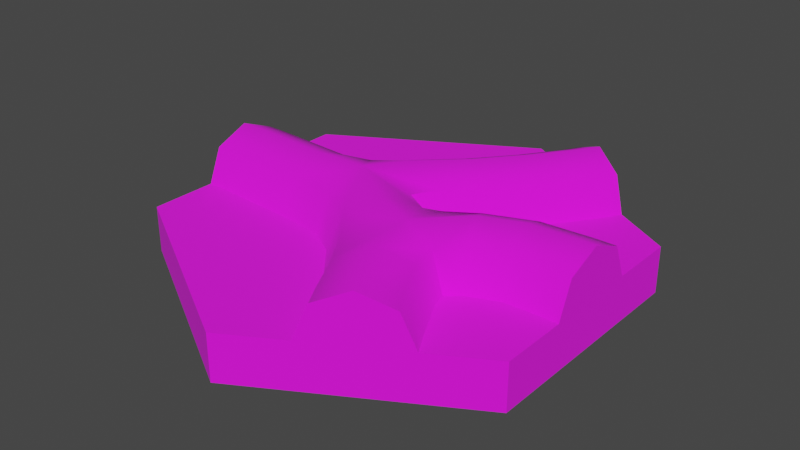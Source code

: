 # Source: 08_Loceta_Ra_z_divisi_n_03.blend  (saved by Blender 2.91.10; exported with 4.5.12 LTS)
import bpy
from mathutils import Matrix  # noqa: F401  (used for matrix-valued properties, if any)

bpy.ops.wm.read_factory_settings(use_empty=True)
scene = bpy.context.scene
scene.name = 'Scene'

# ---- collections
col_08_loceta_ra_z_divisi_n_03 = bpy.data.collections.new('08 Loceta Raíz división 03'); scene.collection.children.link(col_08_loceta_ra_z_divisi_n_03)

# ---- images (referenced by path relative to the original .blend; pixels are not part of the script)
import os
ASSET_DIR = os.environ.get("B2B_ASSET_DIR", "")  # directory of the original .blend (textures are referenced by path, not embedded)
HERE = os.path.dirname(os.path.abspath(__file__))  # packed textures are extracted next to this script under _unpacked/

def load_image(name, relpath, width, height, colorspace="sRGB"):
    """Load a texture the original file referenced (path relative to the .blend, or extracted next to this script)."""
    p = next((c for c in (os.path.join(HERE, relpath), os.path.join(ASSET_DIR, relpath)) if relpath and os.path.exists(c)), "")
    if p:
        img = bpy.data.images.load(p, check_existing=True)
        img.name = name
    else:  # same state as the original file: an image datablock whose file is absent (Cycles renders it pink)
        img = bpy.data.images.new(name, width, height)
        img.source = "FILE"
        img.filepath = "//" + (relpath or name)
    img.colorspace_settings.name = colorspace
    return img
img_08_ra_z_divisi_n_03_base_color_png = load_image('08 raíz división 03 Base Color.png', 'TEXTURAS/08 raíz división 03 Base Color.png', 1024, 1024, 'sRGB')

# ---- materials (node trees are filled in below, after node groups)
mat_material = bpy.data.materials.new('Material')
mat_material.use_transparent_shadow = False

# ---- node groups
ng_auto_smooth = bpy.data.node_groups.new('Auto Smooth', 'GeometryNodeTree')
_s = ng_auto_smooth.interface.new_socket(name='Geometry', in_out='OUTPUT', socket_type='NodeSocketGeometry')
_s = ng_auto_smooth.interface.new_socket(name='Geometry', in_out='INPUT', socket_type='NodeSocketGeometry')
_s = ng_auto_smooth.interface.new_socket(name='Angle', in_out='INPUT', socket_type='NodeSocketFloat')
_s.subtype = 'ANGLE'
_s.min_value = 0.0
_s.max_value = 3.142
ng_auto_smooth.is_modifier = True
_N = ng_auto_smooth.nodes; _L = ng_auto_smooth.links
n0 = _N.new('NodeGroupOutput'); n0.name = 'Group Output'; n0.location = (480, -100)
n1 = _N.new('NodeGroupInput'); n1.name = 'Group Input'; n1.location = (-420, -300)
n2 = _N.new('NodeGroupInput'); n2.name = 'Group Input.001'; n2.location = (-60, -100)
n3 = _N.new('GeometryNodeSetShadeSmooth'); n3.name = 'Set Shade Smooth'; n3.location = (120, -100)
n3.domain = 'EDGE'
n4 = _N.new('GeometryNodeSetShadeSmooth'); n4.name = 'Set Shade Smooth.001'; n4.location = (300, -100)
n5 = _N.new('GeometryNodeInputMeshEdgeAngle'); n5.name = 'Edge Angle'; n5.location = (-420, -220)
n6 = _N.new('GeometryNodeInputEdgeSmooth'); n6.name = 'Is Edge Smooth'; n6.location = (-60, -160)
n7 = _N.new('GeometryNodeInputShadeSmooth'); n7.name = 'Is Face Smooth'; n7.location = (-240, -340)
n8 = _N.new('FunctionNodeBooleanMath'); n8.name = 'Boolean Math'; n8.location = (-60, -220)
n9 = _N.new('FunctionNodeCompare'); n9.name = 'Compare'; n9.location = (-240, -180)
n9.operation = 'LESS_EQUAL'
_L.new(n5.outputs[0], n9.inputs[0])
_L.new(n4.outputs[0], n0.inputs[0])
_L.new(n1.outputs[1], n9.inputs[1])
_L.new(n9.outputs[0], n8.inputs[0])
_L.new(n7.outputs[0], n8.inputs[1])
_L.new(n2.outputs[0], n3.inputs[0])
_L.new(n6.outputs[0], n3.inputs[1])
_L.new(n3.outputs[0], n4.inputs[0])
_L.new(n8.outputs[0], n3.inputs[2])
n0.is_active_output = True

# ---- material node trees
mat_material.use_nodes = True; mat_material.node_tree.nodes.clear()
_N = mat_material.node_tree.nodes; _L = mat_material.node_tree.links
n0 = _N.new('ShaderNodeBsdfPrincipled'); n0.name = 'Principled BSDF'; n0.location = (10, 300)
n0.distribution = 'GGX'
n0.subsurface_method = 'RANDOM_WALK_SKIN'
n0.inputs[2].default_value = 1.0
n0.inputs[3].default_value = 1.45
n0.inputs[27].default_value = (0.0, 0.0, 0.0, 1.0)
n0.inputs[28].default_value = 1.0
n1 = _N.new('ShaderNodeOutputMaterial'); n1.name = 'Material Output'; n1.location = (300, 300)
n2 = _N.new('ShaderNodeTexImage'); n2.name = 'Image Texture'; n2.location = (-280, 280)
n2.image = img_08_ra_z_divisi_n_03_base_color_png
_L.new(n0.outputs[0], n1.inputs[0])
_L.new(n2.outputs[0], n0.inputs[0])
n1.is_active_output = True

# ---- world
world_world = bpy.data.worlds.new('World'); scene.world = world_world
world_world.use_nodes = True; world_world.node_tree.nodes.clear()
_N = world_world.node_tree.nodes; _L = world_world.node_tree.links
n0 = _N.new('ShaderNodeOutputWorld'); n0.name = 'World Output'; n0.location = (300, 300)
n1 = _N.new('ShaderNodeBackground'); n1.name = 'Background'; n1.location = (10, 300)
n1.inputs[0].default_value = (0.05088, 0.05088, 0.05088, 1.0)
_L.new(n1.outputs[0], n0.inputs[0])
n0.is_active_output = True
world_world.color = (0.05088, 0.05088, 0.05088)
world_world.use_sun_shadow = False
world_world.sun_shadow_jitter_overblur = 0.0

# ---- meshes
me_circle_009 = bpy.data.meshes.new('Circle.009')
me_circle_009.from_pydata([(0.433, 0.0743, 0.1743), (0.433, -4.501e-09, 0.2051), (0.433, -0.0743, 0.1743), (0.433, 3.725e-08, 0.1), (0.3944, 0.0743, 0.1743), (0.3944, -4.501e-09, 0.2051), (0.3944, -0.0743, 0.1743), (0.3944, -0.1051, 0.1), (-0.2059, 0.0632, 0.1743), (0.1522, 0.4121, 0.1743), (0.2165, 0.375, 0.2051), (0.2809, 0.3379, 0.1743), (0.2165, 0.375, 0.1), (0.1328, 0.3787, 0.1743), (0.1972, 0.3415, 0.2051), (0.2615, 0.3044, 0.1743), (-0.2045, -0.01109, 0.2051), (-0.433, -0.0743, 0.1743), (-0.433, -5.96e-08, 0.2051), (-0.433, 0.0743, 0.1743), (-0.433, -1.192e-07, 0.1), (-0.3944, -0.0743, 0.1743), (-0.3944, -8.941e-08, 0.2051), (-0.3944, 0.0743, 0.1743), (-0.2025, -0.1161, 0.1), (0.2561, -0.1336, 0.1), (0.2424, -0.106, 0.1743), (0.2094, -0.03948, 0.2051), (0.1627, 0.05466, 0.1), (0.1764, 0.02709, 0.1743), (0.05162, 0.05226, 0.1743), (-0.0271, 0.08223, 0.2051), (-0.1181, 0.1348, 0.1), (-0.09145, 0.1194, 0.1743), (0.3075, -0.3225, 0.1), (0.2809, -0.3379, 0.1743), (0.2165, -0.375, 0.2051), (0.1522, -0.4121, 0.1743), (0.2165, -0.375, 0.1), (0.2555, -0.2932, 0.1743), (0.2822, -0.2778, 0.1), (0.1912, -0.3303, 0.2051), (0.1268, -0.3675, 0.1743), (-0.2031, -0.08537, 0.1743), (0.2763, 0.06692, 0.1743), (0.2941, -0.005216, 0.2051), (0.3119, -0.07736, 0.1743), (0.3192, -0.1072, 0.1), (0.2689, 0.09681, 0.1), (0.2092, -0.2047, 0.1743), (0.2359, -0.1893, 0.1), (0.1449, -0.2419, 0.2051), (0.08053, -0.279, 0.1743), (0.2281, -0.1573, 0.1), (0.1952, -0.1456, 0.1743), (0.1215, -0.1289, 0.2051), (-0.2985, -0.1106, 0.1), (-0.2987, -0.07984, 0.1743), (-0.2994, -0.005544, 0.2051), (-0.3001, 0.06875, 0.1743), (0.07124, 0.2916, 0.1743), (0.1356, 0.2545, 0.2051), (0.1999, 0.2173, 0.1743), (0.2266, 0.2019, 0.1), (-0.1429, 0.07835, 0.1743), (-0.09251, -0.004738, 0.2051), (-0.01975, -0.1446, 0.1743), (0.02843, -0.0887, 0.2051), (0.07662, -0.02606, 0.1743), (0.08078, 0.004433, 0.1), (-0.1032, -0.1279, 0.1), (-0.09667, -0.09871, 0.1743), (0.0242, 0.004061, 0.1743), (0.1107, 0.01211, 0.1), (0.112, -0.01476, 0.1743), (0.04367, -0.2224, 0.1743), (-0.02257, 0.2272, 0.1), (0.06071, 0.1632, 0.2051), (0.00182, 0.2085, 0.1743), (0.1196, 0.1179, 0.1743), (0.04459, 0.307, 0.1), (0.05388, -0.2944, 0.1), (0.433, -0.1051, 0.1), (0.433, 0.0, 0.0), (0.1002, -0.3829, 0.1), (-2.384e-08, 8.941e-09, 0.0), (0.07827, 0.03688, 0.1), (-2.98e-08, 0.5, 0.02721), (0.433, 0.25, 0.02721), (0.144, 0.0991, 0.1), (0.2165, 0.375, 0.0), (0.3075, 0.3225, 0.1), (0.433, 0.08371, 0.02721), (0.433, -0.25, 0.0), (0.433, 0.25, 0.0), (0.433, -0.08371, 0.02721), (0.433, -0.25, 0.1), (0.433, 0.25, 0.1), (0.144, 0.4169, 0.02721), (-2.98e-08, 0.5, 0.0), (0.289, 0.3331, 0.02721), (-2.98e-08, 0.5, 0.1), (-0.433, 0.25, 0.02721), (-0.3944, -0.1051, 0.1), (-0.2165, 0.375, 0.0), (-0.2165, 0.375, 0.1), (-0.3944, 0.1051, 0.1), (-0.2165, 0.375, 0.02721), (-0.433, 0.25, 0.0), (-0.433, 0.25, 0.1), (-0.433, 0.1051, 0.1), (-0.433, -0.1051, 0.1), (0.1062, 0.3941, 0.1), (-0.433, -5.96e-08, 0.0), (0.1255, 0.4275, 0.1), (-0.433, -0.08371, 0.02721), (-0.433, 0.08371, 0.02721), (-0.433, -0.25, 0.1), (0.2882, 0.289, 0.1), (8.941e-08, -0.5, 0.02721), (-0.433, -0.25, 0.02721), (-0.2065, 0.09397, 0.1), (-0.2165, -0.375, 0.0), (-0.2165, -0.375, 0.1), (-0.3004, 0.09952, 0.1), (-0.2165, -0.375, 0.02721), (-0.433, -0.25, 0.0), (0.3944, 0.1051, 0.1), (0.433, 0.1051, 0.1), (0.433, -0.25, 0.02721), (0.2165, -0.375, 0.0), (0.1255, -0.4275, 0.1), (0.289, -0.3331, 0.02721), (8.941e-08, -0.5, 0.0), (0.144, -0.4169, 0.02721), (8.941e-08, -0.5, 0.1), (-0.1565, 0.1014, 0.1), (0.0599, 0.01496, 0.1), (-0.0438, -0.1638, 0.1), (0.02354, -0.2438, 0.1)], [], [(0, 1, 3, 128), (1, 2, 82, 3), (77, 78, 33, 31), (89, 79, 30, 86), (2, 1, 5, 6), (0, 128, 127, 4), (82, 2, 6, 7), (1, 0, 4, 5), (9, 10, 12, 114), (10, 11, 91, 12), (78, 76, 32, 33), (79, 77, 31, 30), (11, 10, 14, 15), (9, 114, 112, 13), (91, 11, 15, 118), (10, 9, 13, 14), (17, 18, 20, 111), (18, 19, 110, 20), (58, 57, 43, 16), (124, 59, 8, 121), (19, 18, 22, 23), (17, 111, 103, 21), (110, 19, 23, 106), (18, 17, 21, 22), (44, 48, 28, 29), (46, 45, 27, 26), (45, 44, 29, 27), (47, 46, 26, 25), (35, 36, 38, 34), (36, 37, 131, 38), (57, 56, 24, 43), (59, 58, 16, 8), (37, 36, 41, 42), (35, 34, 40, 39), (131, 37, 42, 84), (36, 35, 39, 41), (7, 6, 46, 47), (5, 4, 44, 45), (6, 5, 45, 46), (4, 127, 48, 44), (42, 41, 51, 52), (39, 40, 50, 49), (84, 42, 52, 81), (41, 39, 49, 51), (53, 54, 49, 50), (25, 26, 54, 53), (27, 55, 54, 26), (51, 49, 54, 55), (23, 22, 58, 59), (21, 103, 56, 57), (106, 23, 59, 124), (22, 21, 57, 58), (15, 14, 61, 62), (13, 112, 80, 60), (118, 15, 62, 63), (14, 13, 60, 61), (64, 136, 121, 8), (33, 32, 136, 64), (16, 65, 64, 8), (31, 33, 64, 65), (72, 137, 86, 30), (70, 71, 43, 24), (138, 66, 71, 70), (68, 69, 137, 72), (66, 67, 65, 71), (43, 71, 65, 16), (68, 72, 65, 67), (30, 31, 65, 72), (73, 74, 29, 28), (69, 68, 74, 73), (29, 74, 55, 27), (68, 67, 55, 74), (75, 139, 81, 52), (66, 138, 139, 75), (66, 75, 55, 67), (52, 51, 55, 75), (62, 61, 77, 79), (60, 80, 76, 78), (63, 62, 79, 89), (61, 60, 78, 77), (92, 83, 94, 88), (90, 100, 88, 94), (100, 91, 97, 88), (114, 98, 87, 101), (128, 92, 88, 97), (98, 90, 99, 87), (95, 82, 96, 129), (83, 95, 129, 93), (90, 94, 83, 85), (104, 99, 90, 85), (113, 108, 104, 85), (104, 107, 87, 99), (107, 105, 101, 87), (105, 107, 102, 109), (107, 104, 108, 102), (122, 126, 113, 85), (113, 116, 102, 108), (116, 110, 109, 102), (111, 115, 120, 117), (115, 113, 126, 120), (130, 133, 122, 85), (122, 125, 120, 126), (125, 123, 117, 120), (123, 125, 119, 135), (125, 122, 133, 119), (130, 134, 119, 133), (134, 131, 135, 119), (34, 132, 129, 96), (132, 130, 93, 129), (93, 130, 85, 83), (82, 95, 83, 3), (3, 83, 92, 128), (38, 130, 132, 34), (131, 134, 130, 38), (20, 113, 115, 111), (110, 116, 113, 20), (12, 90, 98, 114), (100, 90, 12, 91), (101, 112, 114), (101, 80, 112), (105, 80, 101), (105, 32, 76), (105, 136, 32), (105, 121, 136), (118, 63, 48, 127), (109, 106, 124), (109, 110, 106), (105, 76, 80), (124, 121, 109), (121, 105, 109), (127, 97, 118), (89, 86, 73, 28), (28, 48, 63, 89), (69, 73, 86, 137), (47, 25, 96), (97, 127, 128), (118, 97, 91), (96, 40, 34), (96, 7, 82), (7, 47, 96), (96, 25, 53), (40, 96, 50), (50, 96, 53), (117, 103, 111), (117, 56, 103), (123, 56, 117), (123, 70, 24), (123, 138, 70), (123, 139, 138), (123, 81, 139), (135, 84, 81), (135, 131, 84), (123, 24, 56), (123, 135, 81)])
me_circle_009.polygons.foreach_set('use_smooth', [True] * 154)
_k = set([(24, 56), (24, 70), (28, 48), (28, 73), (32, 76), (32, 136), (48, 127), (56, 103), (63, 89), (63, 118), (69, 73), (69, 137), (70, 138), (76, 80), (80, 112), (81, 84), (81, 139), (84, 131), (86, 89), (86, 137), (91, 118), (103, 111), (106, 110), (106, 124), (112, 114), (121, 124), (121, 136), (127, 128), (138, 139)])
me_circle_009.attributes.new('sharp_edge', 'BOOLEAN', 'EDGE').data.foreach_set('value', [ (min(e.vertices), max(e.vertices)) in _k for e in me_circle_009.edges])
_uv = me_circle_009.uv_layers.new(name='UVMap')
_uv.uv.foreach_set('vector', [0.5898, 0.131, 0.5483, 0.1343, 0.5651, 0.08264, 0.6167, 0.09942, 0.5483, 0.1343, 0.5167, 0.1073, 0.5135, 0.06586, 0.5651, 0.08264, 0.6793, 0.5606, 0.6557, 0.5924, 0.5966, 0.5652, 0.6231, 0.5297, 0.7315, 0.5046, 0.7054, 0.5317, 0.6662, 0.4992, 0.7015, 0.4769, 0.7993, 0.2766, 0.818, 0.3098, 0.8021, 0.3192, 0.7827, 0.2853, 0.8381, 0.342, 0.8584, 0.3746, 0.8427, 0.3843, 0.8226, 0.3517, 0.7823, 0.2419, 0.7993, 0.2766, 0.7827, 0.2853, 0.7657, 0.25, 0.818, 0.3098, 0.8381, 0.342, 0.8226, 0.3517, 0.8021, 0.3192, 0.9308, 0.1359, 0.8894, 0.1392, 0.9062, 0.08754, 0.9578, 0.1043, 0.8894, 0.1392, 0.8578, 0.1122, 0.8546, 0.07076, 0.9062, 0.08754, 0.6557, 0.5924, 0.6364, 0.6245, 0.5815, 0.6014, 0.5966, 0.5652, 0.7054, 0.5317, 0.6793, 0.5606, 0.6231, 0.5297, 0.6662, 0.4992, 0.7991, 0.6138, 0.7734, 0.6392, 0.7611, 0.6269, 0.7869, 0.6017, 0.7481, 0.6647, 0.7241, 0.6908, 0.7116, 0.6794, 0.7356, 0.6528, 0.8243, 0.5882, 0.7991, 0.6138, 0.7869, 0.6017, 0.812, 0.5761, 0.7734, 0.6392, 0.7481, 0.6647, 0.7356, 0.6528, 0.7611, 0.6269, 0.8461, 0.1122, 0.8145, 0.1392, 0.7977, 0.08754, 0.8494, 0.07076, 0.8145, 0.1392, 0.7731, 0.1359, 0.7461, 0.1043, 0.7977, 0.08754, 0.467, 0.5441, 0.4512, 0.5091, 0.4913, 0.4852, 0.5098, 0.5224, 0.4944, 0.6162, 0.4811, 0.5802, 0.5257, 0.5618, 0.5358, 0.601, 0.4238, 0.6049, 0.4102, 0.5707, 0.4266, 0.5638, 0.4404, 0.5983, 0.3957, 0.5372, 0.3801, 0.5047, 0.3957, 0.4972, 0.4117, 0.5299, 0.4374, 0.6395, 0.4238, 0.6049, 0.4404, 0.5983, 0.454, 0.633, 0.4102, 0.5707, 0.3957, 0.5372, 0.4117, 0.5299, 0.4266, 0.5638, 0.7747, 0.3801, 0.7914, 0.4144, 0.7409, 0.4356, 0.7248, 0.399, 0.744, 0.3036, 0.7586, 0.3436, 0.7113, 0.358, 0.7024, 0.3126, 0.7586, 0.3436, 0.7747, 0.3801, 0.7248, 0.399, 0.7113, 0.358, 0.7331, 0.2648, 0.744, 0.3036, 0.7024, 0.3126, 0.7012, 0.2688, 0.7117, 0.1359, 0.6702, 0.1392, 0.687, 0.08754, 0.7386, 0.1043, 0.6702, 0.1392, 0.6386, 0.1122, 0.6354, 0.07076, 0.687, 0.08754, 0.4512, 0.5091, 0.4335, 0.4767, 0.4697, 0.4536, 0.4913, 0.4852, 0.4811, 0.5802, 0.467, 0.5441, 0.5098, 0.5224, 0.5257, 0.5618, 0.5316, 0.2364, 0.5684, 0.2248, 0.5769, 0.2483, 0.539, 0.2603, 0.6038, 0.2111, 0.6372, 0.1948, 0.6479, 0.2161, 0.6139, 0.2335, 0.4942, 0.2473, 0.5316, 0.2364, 0.539, 0.2603, 0.5012, 0.2712, 0.5684, 0.2248, 0.6038, 0.2111, 0.6139, 0.2335, 0.5769, 0.2483, 0.7657, 0.25, 0.7827, 0.2853, 0.744, 0.3036, 0.7331, 0.2648, 0.8021, 0.3192, 0.8226, 0.3517, 0.7747, 0.3801, 0.7586, 0.3436, 0.7827, 0.2853, 0.8021, 0.3192, 0.7586, 0.3436, 0.744, 0.3036, 0.8226, 0.3517, 0.8427, 0.3843, 0.7914, 0.4144, 0.7747, 0.3801, 0.539, 0.2603, 0.5769, 0.2483, 0.5961, 0.2973, 0.5545, 0.3089, 0.6139, 0.2335, 0.6479, 0.2161, 0.6722, 0.2554, 0.6379, 0.2807, 0.5012, 0.2712, 0.539, 0.2603, 0.5545, 0.3089, 0.5148, 0.3175, 0.5769, 0.2483, 0.6139, 0.2335, 0.6379, 0.2807, 0.5961, 0.2973, 0.6834, 0.267, 0.6633, 0.3092, 0.6379, 0.2807, 0.6722, 0.2554, 0.7012, 0.2688, 0.7024, 0.3126, 0.6633, 0.3092, 0.6834, 0.267, 0.7113, 0.358, 0.6349, 0.3541, 0.6633, 0.3092, 0.7024, 0.3126, 0.5961, 0.2973, 0.6379, 0.2807, 0.6633, 0.3092, 0.6349, 0.3541, 0.4404, 0.5983, 0.4266, 0.5638, 0.467, 0.5441, 0.4811, 0.5802, 0.4117, 0.5299, 0.3957, 0.4972, 0.4335, 0.4767, 0.4512, 0.5091, 0.454, 0.633, 0.4404, 0.5983, 0.4811, 0.5802, 0.4944, 0.6162, 0.4266, 0.5638, 0.4117, 0.5299, 0.4512, 0.5091, 0.467, 0.5441, 0.7869, 0.6017, 0.7611, 0.6269, 0.7242, 0.5953, 0.751, 0.57, 0.7356, 0.6528, 0.7116, 0.6794, 0.6749, 0.6497, 0.6979, 0.6216, 0.812, 0.5761, 0.7869, 0.6017, 0.751, 0.57, 0.7764, 0.5439, 0.7611, 0.6269, 0.7356, 0.6528, 0.6979, 0.6216, 0.7242, 0.5953, 0.5612, 0.5567, 0.5589, 0.5973, 0.5358, 0.601, 0.5257, 0.5618, 0.5966, 0.5652, 0.5815, 0.6014, 0.5589, 0.5973, 0.5612, 0.5567, 0.5098, 0.5224, 0.5688, 0.4977, 0.5612, 0.5567, 0.5257, 0.5618, 0.6231, 0.5297, 0.5966, 0.5652, 0.5612, 0.5567, 0.5688, 0.4977, 0.6448, 0.4679, 0.6939, 0.466, 0.7015, 0.4769, 0.6662, 0.4992, 0.5029, 0.4226, 0.5362, 0.4491, 0.4913, 0.4852, 0.4697, 0.4536, 0.5177, 0.3941, 0.5584, 0.4018, 0.5362, 0.4491, 0.5029, 0.4226, 0.6616, 0.4257, 0.6995, 0.4559, 0.6939, 0.466, 0.6448, 0.4679, 0.5584, 0.4018, 0.6064, 0.4135, 0.5688, 0.4977, 0.5362, 0.4491, 0.4913, 0.4852, 0.5362, 0.4491, 0.5688, 0.4977, 0.5098, 0.5224, 0.6616, 0.4257, 0.6448, 0.4679, 0.5688, 0.4977, 0.6064, 0.4135, 0.6662, 0.4992, 0.6231, 0.5297, 0.5688, 0.4977, 0.6448, 0.4679, 0.7111, 0.4466, 0.6831, 0.4137, 0.7248, 0.399, 0.7409, 0.4356, 0.6995, 0.4559, 0.6616, 0.4257, 0.6831, 0.4137, 0.7111, 0.4466, 0.7248, 0.399, 0.6831, 0.4137, 0.6349, 0.3541, 0.7113, 0.358, 0.6616, 0.4257, 0.6064, 0.4135, 0.6349, 0.3541, 0.6831, 0.4137, 0.561, 0.3448, 0.5198, 0.3452, 0.5148, 0.3175, 0.5545, 0.3089, 0.5584, 0.4018, 0.5177, 0.3941, 0.5198, 0.3452, 0.561, 0.3448, 0.5584, 0.4018, 0.561, 0.3448, 0.6349, 0.3541, 0.6064, 0.4135, 0.5545, 0.3089, 0.5961, 0.2973, 0.6349, 0.3541, 0.561, 0.3448, 0.751, 0.57, 0.7242, 0.5953, 0.6793, 0.5606, 0.7054, 0.5317, 0.6979, 0.6216, 0.6749, 0.6497, 0.6364, 0.6245, 0.6557, 0.5924, 0.7764, 0.5439, 0.751, 0.57, 0.7054, 0.5317, 0.7315, 0.5046, 0.7242, 0.5953, 0.6979, 0.6216, 0.6557, 0.5924, 0.6793, 0.5606, 0.9232, 0.7796, 0.9373, 0.7364, 0.9373, 0.8655, 0.9232, 0.8655, 0.9373, 0.9947, 0.9232, 0.9514, 0.9232, 0.8655, 0.9373, 0.8655, 0.9232, 0.9514, 0.8856, 0.9404, 0.8856, 0.8655, 0.9232, 0.8655, 0.9928, 0.675, 0.9552, 0.686, 0.9552, 0.6001, 0.9928, 0.6001, 0.8856, 0.7907, 0.9232, 0.7796, 0.9232, 0.8655, 0.8856, 0.8655, 0.9552, 0.686, 0.9411, 0.7293, 0.9411, 0.6001, 0.9552, 0.6001, 0.9565, 0.7796, 0.9941, 0.7907, 0.9941, 0.8655, 0.9565, 0.8655, 0.9425, 0.7364, 0.9565, 0.7796, 0.9565, 0.8655, 0.9425, 0.8655, 0.002607, 0.2609, 0.002607, 0.1318, 0.1145, 0.06719, 0.2263, 0.2609, 0.1145, 0.4547, 0.002607, 0.3901, 0.002607, 0.2609, 0.2263, 0.2609, 0.3382, 0.4547, 0.2263, 0.5192, 0.1145, 0.4547, 0.2263, 0.2609, 0.9411, 0.471, 0.9552, 0.471, 0.9552, 0.6001, 0.9411, 0.6001, 0.9552, 0.471, 0.9928, 0.471, 0.9928, 0.6001, 0.9552, 0.6001, 0.9928, 0.471, 0.9552, 0.471, 0.9552, 0.3418, 0.9928, 0.3418, 0.9552, 0.471, 0.9411, 0.471, 0.9411, 0.3418, 0.9552, 0.3418, 0.45, 0.2609, 0.45, 0.3901, 0.3382, 0.4547, 0.2263, 0.2609, 0.9411, 0.2127, 0.9552, 0.2559, 0.9552, 0.3418, 0.9411, 0.3418, 0.9552, 0.2559, 0.9928, 0.2669, 0.9928, 0.3418, 0.9552, 0.3418, 0.8845, 0.2684, 0.9221, 0.2574, 0.9221, 0.3433, 0.8845, 0.3433, 0.9221, 0.2574, 0.9361, 0.2141, 0.9361, 0.3433, 0.9221, 0.3433, 0.3382, 0.06719, 0.45, 0.1318, 0.45, 0.2609, 0.2263, 0.2609, 0.9361, 0.4724, 0.9221, 0.4724, 0.9221, 0.3433, 0.9361, 0.3433, 0.9221, 0.4724, 0.8845, 0.4724, 0.8845, 0.3433, 0.9221, 0.3433, 0.8845, 0.4724, 0.9221, 0.4724, 0.9221, 0.6016, 0.8845, 0.6016, 0.9221, 0.4724, 0.9361, 0.4724, 0.9361, 0.6016, 0.9221, 0.6016, 0.9361, 0.7308, 0.9221, 0.6875, 0.9221, 0.6016, 0.9361, 0.6016, 0.9221, 0.6875, 0.8845, 0.6765, 0.8845, 0.6016, 0.9221, 0.6016, 0.9941, 0.9404, 0.9565, 0.9514, 0.9565, 0.8655, 0.9941, 0.8655, 0.9565, 0.9514, 0.9425, 0.9947, 0.9425, 0.8655, 0.9565, 0.8655, 0.2263, 0.002607, 0.3382, 0.06719, 0.2263, 0.2609, 0.1145, 0.06719, 0.5135, 0.06586, 0.5356, 0.03351, 0.5811, 0.03351, 0.5651, 0.08264, 0.5651, 0.08264, 0.5811, 0.03351, 0.6179, 0.06025, 0.6167, 0.09942, 0.687, 0.08754, 0.703, 0.03841, 0.7398, 0.06515, 0.7386, 0.1043, 0.6354, 0.07076, 0.6575, 0.03841, 0.703, 0.03841, 0.687, 0.08754, 0.7977, 0.08754, 0.7818, 0.03841, 0.8272, 0.03841, 0.8494, 0.07076, 0.7461, 0.1043, 0.745, 0.06515, 0.7818, 0.03841, 0.7977, 0.08754, 0.9062, 0.08754, 0.9222, 0.03841, 0.959, 0.06515, 0.9578, 0.1043, 0.8767, 0.03841, 0.9222, 0.03841, 0.9062, 0.08754, 0.8546, 0.07076, 0.7915, 0.8766, 0.8117, 0.8018, 0.829, 0.8117, 0.7915, 0.8766, 0.7616, 0.7787, 0.8117, 0.8018, 0.6624, 0.8766, 0.7616, 0.7787, 0.7915, 0.8766, 0.6624, 0.8766, 0.6444, 0.7437, 0.711, 0.7604, 0.6624, 0.8766, 0.6186, 0.7387, 0.6444, 0.7437, 0.6624, 0.8766, 0.5943, 0.7483, 0.6186, 0.7387, 0.1947, 0.7686, 0.1913, 0.8236, 0.1402, 0.8521, 0.09237, 0.8082, 0.5332, 0.8766, 0.5131, 0.8018, 0.5537, 0.775, 0.5332, 0.8766, 0.4958, 0.8117, 0.5131, 0.8018, 0.6624, 0.8766, 0.711, 0.7604, 0.7616, 0.7787, 0.5537, 0.775, 0.5943, 0.7483, 0.5332, 0.8766, 0.5943, 0.7483, 0.6624, 0.8766, 0.5332, 0.8766, 0.09237, 0.8082, 0.1238, 0.7373, 0.1947, 0.7686, 0.1912, 0.8917, 0.1975, 0.938, 0.1764, 0.9375, 0.1693, 0.9035, 0.1693, 0.9035, 0.1402, 0.8521, 0.1913, 0.8236, 0.1912, 0.8917, 0.186, 0.9503, 0.1764, 0.9375, 0.1975, 0.938, 0.1978, 0.9528, 0.1117, 0.9032, 0.1147, 0.9385, 0.01908, 0.8853, 0.1238, 0.7373, 0.09237, 0.8082, 0.07683, 0.7957, 0.1947, 0.7686, 0.1238, 0.7373, 0.1978, 0.7489, 0.01908, 0.8853, 0.04247, 0.961, 0.01595, 0.9601, 0.01908, 0.8853, 0.09467, 0.8683, 0.08542, 0.8506, 0.09467, 0.8683, 0.1117, 0.9032, 0.01908, 0.8853, 0.01908, 0.8853, 0.1147, 0.9385, 0.1106, 0.9569, 0.04247, 0.961, 0.01908, 0.8853, 0.09406, 0.961, 0.09406, 0.961, 0.01908, 0.8853, 0.1106, 0.9569, 0.507, 0.9792, 0.5272, 0.9044, 0.5444, 0.9143, 0.507, 0.9792, 0.4828, 0.8821, 0.5272, 0.9044, 0.3778, 0.9792, 0.4828, 0.8821, 0.507, 0.9792, 0.3778, 0.9792, 0.391, 0.8393, 0.4385, 0.8598, 0.3778, 0.9792, 0.3551, 0.8401, 0.391, 0.8393, 0.3778, 0.9792, 0.3043, 0.8585, 0.3551, 0.8401, 0.3778, 0.9792, 0.2777, 0.8733, 0.3043, 0.8585, 0.2487, 0.9792, 0.2341, 0.9009, 0.2777, 0.8733, 0.2487, 0.9792, 0.2112, 0.9143, 0.2341, 0.9009, 0.3778, 0.9792, 0.4385, 0.8598, 0.4828, 0.8821, 0.3778, 0.9792, 0.2487, 0.9792, 0.2777, 0.8733])
me_circle_009.materials.append(mat_material)
me_circle_009.update()

# ---- objects
ob_08_loceta_ra_z_divisi_n_03 = bpy.data.objects.new('08 Loceta Raíz división 03', me_circle_009)

# ---- transforms, parenting, visibility, modifiers, constraints
ob_08_loceta_ra_z_divisi_n_03.location = (0.0, 0.0, 0.0)
ob_08_loceta_ra_z_divisi_n_03.lineart.crease_threshold = 0.0
_m = ob_08_loceta_ra_z_divisi_n_03.modifiers.new('Array', 'ARRAY')
_m.show_render = False
_m = ob_08_loceta_ra_z_divisi_n_03.modifiers.new('Array.001', 'ARRAY')
_m.show_render = False
_m.relative_offset_displace = (0.25, 0.8771, 0.0)
_m = ob_08_loceta_ra_z_divisi_n_03.modifiers.new('Auto Smooth', 'NODES')
_m.node_group = ng_auto_smooth
_gi = [s.identifier for s in ng_auto_smooth.interface.items_tree if s.item_type == 'SOCKET' and s.in_out == 'INPUT']
_m[_gi[1]] = 0.8727  # Angle

# ---- collection membership
col_08_loceta_ra_z_divisi_n_03.objects.link(ob_08_loceta_ra_z_divisi_n_03)

# ---- scene / render settings (as saved in the file)
scene.frame_start = 1; scene.frame_end = 250; scene.frame_set(43)
scene.render.engine = 'BLENDER_EEVEE_NEXT'
scene.cycles.use_denoising = False
scene.cycles.samples = 128
scene.cycles.sampling_pattern = 'TABULATED_SOBOL'
scene.cycles.use_adaptive_sampling = False
scene.cycles.use_light_tree = False
scene.view_settings.view_transform = 'Filmic'
bpy.context.view_layer.update()

# ---- added for rendering (the .blend has no active camera and no usable light): camera, sun
cam_auto = bpy.data.cameras.new('AutoCamera')
cam_auto.lens = 50.0
cam_auto.sensor_width = 36.0
cam_auto.clip_end = 1000.0
ob_auto_camera = bpy.data.objects.new('AutoCamera', cam_auto)
scene.collection.objects.link(ob_auto_camera)
ob_auto_camera.location = (1.23858, -1.48629, 1.0934)
ob_auto_camera.rotation_euler = (1.09748, -7.21219e-08, 0.694738)
scene.camera = ob_auto_camera
light_auto_sun = bpy.data.lights.new('AutoSun', 'SUN')
light_auto_sun.energy = 3.0
light_auto_sun.angle = 0.0523599
ob_auto_sun = bpy.data.objects.new('AutoSun', light_auto_sun)
scene.collection.objects.link(ob_auto_sun)
ob_auto_sun.rotation_euler = (0.872665, 0.174533, 0.523599)
bpy.context.view_layer.update()
